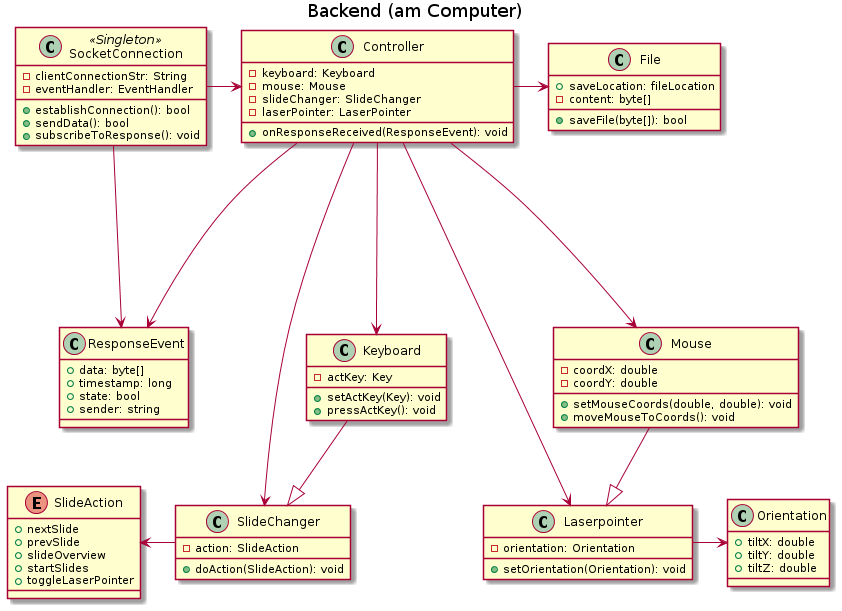

The diagram above was rendered by PlantUML. Its source (embedded in the PNG):
@startuml


title Backend (am Computer)

class Keyboard {
    - actKey: Key

    + setActKey(Key): void
    + pressActKey(): void
}

class SlideChanger {
    - action: SlideAction

    + doAction(SlideAction): void
}

enum SlideAction {
    + nextSlide
    + prevSlide
    + slideOverview
    + startSlides
    + toggleLaserPointer
}

class Mouse {
    - coordX: double
    - coordY: double

    + setMouseCoords(double, double): void
    + moveMouseToCoords(): void
}

class Laserpointer {
    - orientation: Orientation

    + setOrientation(Orientation): void
}

class Orientation {
    + tiltX: double
    + tiltY: double
    + tiltZ: double
}

class File {
    + saveLocation: fileLocation
    - content: byte[]

    + saveFile(byte[]): bool
}

class Controller {
    - keyboard: Keyboard
    - mouse: Mouse
    - slideChanger: SlideChanger
    - laserPointer: LaserPointer

    + onResponseReceived(ResponseEvent): void
}

class SocketConnection <<Singleton>> {
    - clientConnectionStr: String
    - eventHandler: EventHandler

    + establishConnection(): bool
    + sendData(): bool
    + subscribeToResponse(): void
}

class ResponseEvent {
    + data: byte[]
    + timestamp: long
    + state: bool
    + sender: string
}

Mouse --|> Laserpointer
Laserpointer --right--> Orientation

Keyboard --|> SlideChanger
SlideChanger --left--> SlideAction

SocketConnection --right--> Controller
SocketConnection --down--> ResponseEvent

Controller --down--> ResponseEvent

Controller --down--> Keyboard
Controller --down--> Mouse
Controller --down--> SlideChanger
Controller --down--> Laserpointer
Controller --right--> File

@enduml